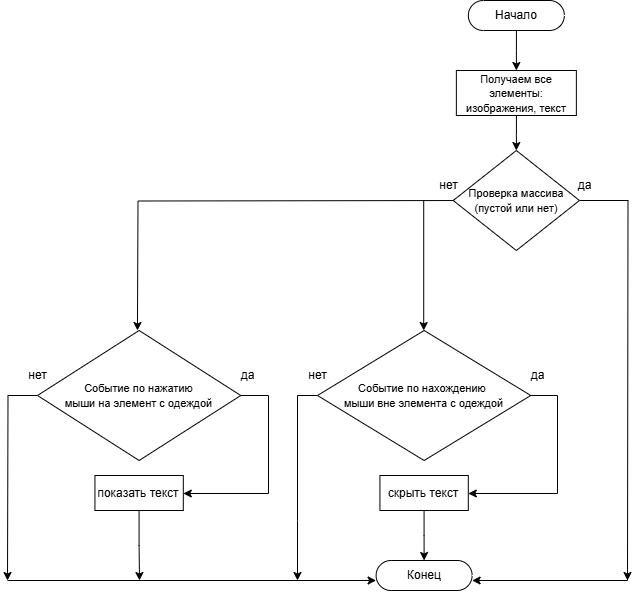

The diagram above was exported from draw.io. Its source (the exported page's mxGraphModel, read from the mxfile embedded in the PNG):
<mxGraphModel dx="1190" dy="654" grid="1" gridSize="10" guides="1" tooltips="1" connect="1" arrows="1" fold="1" page="1" pageScale="1" pageWidth="827" pageHeight="1169" math="0" shadow="0">
  <root>
    <mxCell id="0" />
    <mxCell id="1" parent="0" />
    <mxCell id="g1x3zD6CG680Dpbwid6j-5" value="" style="edgeStyle=orthogonalEdgeStyle;rounded=0;orthogonalLoop=1;jettySize=auto;html=1;" parent="1" source="g1x3zD6CG680Dpbwid6j-1" edge="1">
      <mxGeometry relative="1" as="geometry">
        <mxPoint x="548.86" y="120" as="targetPoint" />
      </mxGeometry>
    </mxCell>
    <mxCell id="g1x3zD6CG680Dpbwid6j-1" value="&lt;font style=&quot;vertical-align: inherit;&quot;&gt;&lt;font style=&quot;vertical-align: inherit;&quot;&gt;Начало&lt;/font&gt;&lt;/font&gt;" style="html=1;dashed=0;whiteSpace=wrap;shape=mxgraph.dfd.start" parent="1" vertex="1">
      <mxGeometry x="500.86" y="50" width="96" height="30" as="geometry" />
    </mxCell>
    <mxCell id="g1x3zD6CG680Dpbwid6j-7" value="" style="edgeStyle=orthogonalEdgeStyle;rounded=0;orthogonalLoop=1;jettySize=auto;html=1;" parent="1" source="g1x3zD6CG680Dpbwid6j-4" target="g1x3zD6CG680Dpbwid6j-6" edge="1">
      <mxGeometry relative="1" as="geometry" />
    </mxCell>
    <mxCell id="g1x3zD6CG680Dpbwid6j-4" value="&lt;font style=&quot;vertical-align: inherit;&quot;&gt;&lt;font style=&quot;vertical-align: inherit;&quot;&gt;&lt;font style=&quot;vertical-align: inherit;&quot;&gt;&lt;font style=&quot;vertical-align: inherit;&quot;&gt;&lt;font style=&quot;vertical-align: inherit;&quot;&gt;&lt;font style=&quot;vertical-align: inherit; font-size: 11px;&quot;&gt;Получаем все элементы: изображения, текст&lt;/font&gt;&lt;/font&gt;&lt;/font&gt;&lt;/font&gt;&lt;/font&gt;&lt;/font&gt;" style="whiteSpace=wrap;html=1;dashed=0;align=center;" parent="1" vertex="1">
      <mxGeometry x="488.86" y="120" width="120" height="45" as="geometry" />
    </mxCell>
    <mxCell id="g1x3zD6CG680Dpbwid6j-13" value="" style="edgeStyle=orthogonalEdgeStyle;rounded=0;orthogonalLoop=1;jettySize=auto;html=1;" parent="1" edge="1">
      <mxGeometry relative="1" as="geometry">
        <mxPoint x="485.7335344827588" y="250.0344827586207" as="sourcePoint" />
        <mxPoint x="169.9579310344828" y="380.0002424035507" as="targetPoint" />
      </mxGeometry>
    </mxCell>
    <mxCell id="g1x3zD6CG680Dpbwid6j-72" value="" style="edgeStyle=orthogonalEdgeStyle;rounded=0;orthogonalLoop=1;jettySize=auto;html=1;" parent="1" source="g1x3zD6CG680Dpbwid6j-6" edge="1">
      <mxGeometry relative="1" as="geometry">
        <mxPoint x="660" y="630" as="targetPoint" />
      </mxGeometry>
    </mxCell>
    <mxCell id="g1x3zD6CG680Dpbwid6j-6" value="&lt;font style=&quot;font-size: 11px;&quot;&gt;Проверка массива (пустой или нет)&lt;/font&gt;" style="rhombus;whiteSpace=wrap;html=1;dashed=0;align=center;" parent="1" vertex="1">
      <mxGeometry x="485.73" y="200" width="126.25" height="100" as="geometry" />
    </mxCell>
    <mxCell id="g1x3zD6CG680Dpbwid6j-8" value="нет" style="text;html=1;align=center;verticalAlign=middle;resizable=0;points=[];autosize=1;strokeColor=none;fillColor=none;" parent="1" vertex="1">
      <mxGeometry x="460.86" y="220" width="40" height="30" as="geometry" />
    </mxCell>
    <mxCell id="g1x3zD6CG680Dpbwid6j-9" value="да" style="text;html=1;align=center;verticalAlign=middle;resizable=0;points=[];autosize=1;strokeColor=none;fillColor=none;" parent="1" vertex="1">
      <mxGeometry x="596.86" y="220" width="40" height="30" as="geometry" />
    </mxCell>
    <mxCell id="g1x3zD6CG680Dpbwid6j-14" value="" style="endArrow=classic;html=1;rounded=0;" parent="1" edge="1">
      <mxGeometry width="50" height="50" relative="1" as="geometry">
        <mxPoint x="456.21" y="250" as="sourcePoint" />
        <mxPoint x="456.21" y="380" as="targetPoint" />
      </mxGeometry>
    </mxCell>
    <mxCell id="g1x3zD6CG680Dpbwid6j-22" style="edgeStyle=orthogonalEdgeStyle;rounded=0;orthogonalLoop=1;jettySize=auto;html=1;" parent="1" source="g1x3zD6CG680Dpbwid6j-15" target="g1x3zD6CG680Dpbwid6j-23" edge="1">
      <mxGeometry relative="1" as="geometry">
        <mxPoint x="220" y="540" as="targetPoint" />
        <Array as="points">
          <mxPoint x="301" y="445" />
          <mxPoint x="301" y="543" />
        </Array>
      </mxGeometry>
    </mxCell>
    <mxCell id="g1x3zD6CG680Dpbwid6j-55" value="" style="edgeStyle=orthogonalEdgeStyle;rounded=0;orthogonalLoop=1;jettySize=auto;html=1;" parent="1" source="g1x3zD6CG680Dpbwid6j-15" edge="1">
      <mxGeometry relative="1" as="geometry">
        <mxPoint x="40" y="630" as="targetPoint" />
      </mxGeometry>
    </mxCell>
    <mxCell id="g1x3zD6CG680Dpbwid6j-15" value="&lt;span style=&quot;text-wrap-mode: nowrap;&quot;&gt;&lt;font style=&quot;font-size: 11px;&quot;&gt;Событие по нажатию&lt;/font&gt;&lt;/span&gt;&lt;div&gt;&lt;font style=&quot;font-size: 11px;&quot;&gt;&lt;span style=&quot;text-wrap-mode: nowrap;&quot;&gt;мыши&amp;nbsp;&lt;/span&gt;&lt;span style=&quot;text-wrap-mode: nowrap; background-color: transparent; color: light-dark(rgb(0, 0, 0), rgb(255, 255, 255));&quot;&gt;на элемент с одеждой&lt;/span&gt;&lt;/font&gt;&lt;/div&gt;" style="rhombus;whiteSpace=wrap;html=1;dashed=0;align=center;" parent="1" vertex="1">
      <mxGeometry x="70" y="380" width="203.25" height="130" as="geometry" />
    </mxCell>
    <mxCell id="g1x3zD6CG680Dpbwid6j-70" value="" style="edgeStyle=orthogonalEdgeStyle;rounded=0;orthogonalLoop=1;jettySize=auto;html=1;" parent="1" source="g1x3zD6CG680Dpbwid6j-16" edge="1">
      <mxGeometry relative="1" as="geometry">
        <mxPoint x="330" y="630" as="targetPoint" />
      </mxGeometry>
    </mxCell>
    <mxCell id="g1x3zD6CG680Dpbwid6j-16" value="&lt;span style=&quot;text-wrap-mode: nowrap;&quot;&gt;&lt;font style=&quot;font-size: 11px;&quot;&gt;Событие по нахождению&amp;nbsp;&lt;/font&gt;&lt;/span&gt;&lt;div&gt;&lt;font style=&quot;font-size: 11px;&quot;&gt;&lt;span style=&quot;text-wrap-mode: nowrap;&quot;&gt;мыши вне&lt;/span&gt;&lt;span style=&quot;text-wrap-mode: nowrap; background-color: transparent; color: light-dark(rgb(0, 0, 0), rgb(255, 255, 255));&quot;&gt;&amp;nbsp;элемента с одеждой&lt;/span&gt;&lt;/font&gt;&lt;/div&gt;" style="rhombus;whiteSpace=wrap;html=1;dashed=0;align=center;" parent="1" vertex="1">
      <mxGeometry x="350" y="380" width="213.25" height="130" as="geometry" />
    </mxCell>
    <mxCell id="g1x3zD6CG680Dpbwid6j-61" value="" style="edgeStyle=orthogonalEdgeStyle;rounded=0;orthogonalLoop=1;jettySize=auto;html=1;" parent="1" source="g1x3zD6CG680Dpbwid6j-23" edge="1">
      <mxGeometry relative="1" as="geometry">
        <mxPoint x="172" y="630" as="targetPoint" />
      </mxGeometry>
    </mxCell>
    <mxCell id="g1x3zD6CG680Dpbwid6j-23" value="показать текст" style="rounded=0;whiteSpace=wrap;html=1;" parent="1" vertex="1">
      <mxGeometry x="127.44" y="525" width="88.37" height="35" as="geometry" />
    </mxCell>
    <mxCell id="g1x3zD6CG680Dpbwid6j-24" value="да" style="text;html=1;align=center;verticalAlign=middle;resizable=0;points=[];autosize=1;strokeColor=none;fillColor=none;" parent="1" vertex="1">
      <mxGeometry x="260" y="410" width="40" height="30" as="geometry" />
    </mxCell>
    <mxCell id="g1x3zD6CG680Dpbwid6j-25" value="нет" style="text;html=1;align=center;verticalAlign=middle;resizable=0;points=[];autosize=1;strokeColor=none;fillColor=none;" parent="1" vertex="1">
      <mxGeometry x="50" y="410" width="40" height="30" as="geometry" />
    </mxCell>
    <mxCell id="g1x3zD6CG680Dpbwid6j-26" value="да" style="text;html=1;align=center;verticalAlign=middle;resizable=0;points=[];autosize=1;strokeColor=none;fillColor=none;" parent="1" vertex="1">
      <mxGeometry x="550" y="410" width="40" height="30" as="geometry" />
    </mxCell>
    <mxCell id="g1x3zD6CG680Dpbwid6j-27" value="нет" style="text;html=1;align=center;verticalAlign=middle;resizable=0;points=[];autosize=1;strokeColor=none;fillColor=none;" parent="1" vertex="1">
      <mxGeometry x="330" y="410" width="40" height="30" as="geometry" />
    </mxCell>
    <mxCell id="g1x3zD6CG680Dpbwid6j-28" style="edgeStyle=orthogonalEdgeStyle;rounded=0;orthogonalLoop=1;jettySize=auto;html=1;" parent="1" target="g1x3zD6CG680Dpbwid6j-29" edge="1">
      <mxGeometry relative="1" as="geometry">
        <mxPoint x="508.97" y="540" as="targetPoint" />
        <mxPoint x="561.97" y="445" as="sourcePoint" />
        <Array as="points">
          <mxPoint x="589.97" y="445" />
          <mxPoint x="589.97" y="543" />
        </Array>
      </mxGeometry>
    </mxCell>
    <mxCell id="g1x3zD6CG680Dpbwid6j-31" value="" style="edgeStyle=orthogonalEdgeStyle;rounded=0;orthogonalLoop=1;jettySize=auto;html=1;" parent="1" source="g1x3zD6CG680Dpbwid6j-29" edge="1">
      <mxGeometry relative="1" as="geometry">
        <mxPoint x="456.625" y="610" as="targetPoint" />
      </mxGeometry>
    </mxCell>
    <mxCell id="g1x3zD6CG680Dpbwid6j-29" value="скрыть текст" style="rounded=0;whiteSpace=wrap;html=1;" parent="1" vertex="1">
      <mxGeometry x="412.44" y="525" width="88.37" height="35" as="geometry" />
    </mxCell>
    <mxCell id="g1x3zD6CG680Dpbwid6j-33" value="&lt;font style=&quot;vertical-align: inherit;&quot;&gt;&lt;font style=&quot;vertical-align: inherit;&quot;&gt;Конец&lt;/font&gt;&lt;/font&gt;" style="html=1;dashed=0;whiteSpace=wrap;shape=mxgraph.dfd.start" parent="1" vertex="1">
      <mxGeometry x="408.62" y="610" width="96" height="30" as="geometry" />
    </mxCell>
    <mxCell id="g1x3zD6CG680Dpbwid6j-62" value="" style="edgeStyle=orthogonalEdgeStyle;rounded=0;orthogonalLoop=1;jettySize=auto;html=1;entryDx=0;entryDy=0;entryPerimeter=0;entryX=0;entryY=0.5;" parent="1" edge="1">
      <mxGeometry relative="1" as="geometry">
        <mxPoint x="40.00499999999988" y="630" as="sourcePoint" />
        <mxPoint x="408.6200000000001" y="630" as="targetPoint" />
      </mxGeometry>
    </mxCell>
    <mxCell id="g1x3zD6CG680Dpbwid6j-73" style="edgeStyle=orthogonalEdgeStyle;rounded=0;orthogonalLoop=1;jettySize=auto;html=1;" parent="1" target="g1x3zD6CG680Dpbwid6j-33" edge="1">
      <mxGeometry relative="1" as="geometry">
        <mxPoint x="630" y="625" as="targetPoint" />
        <mxPoint x="660.0049999999999" y="625" as="sourcePoint" />
        <Array as="points">
          <mxPoint x="660" y="630" />
        </Array>
      </mxGeometry>
    </mxCell>
  </root>
</mxGraphModel>